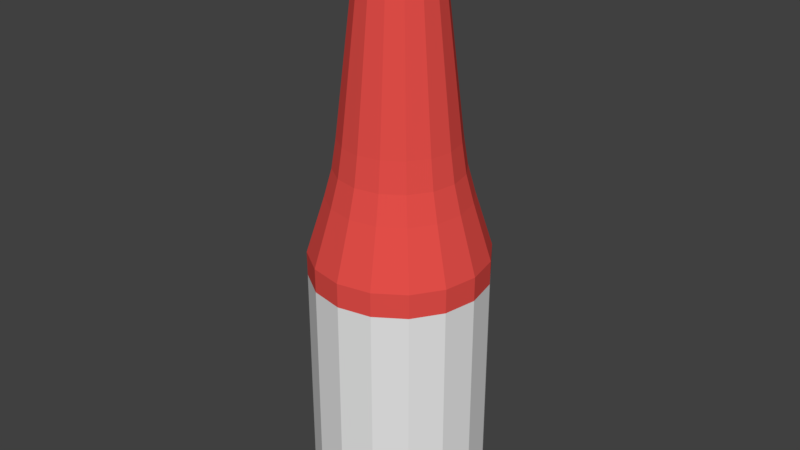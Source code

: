 # Source: Ketchup.blend  (saved by Blender 2.78.0; exported with 4.5.12 LTS)
import bpy
from mathutils import Matrix  # noqa: F401  (used for matrix-valued properties, if any)

bpy.ops.wm.read_factory_settings(use_empty=True)
scene = bpy.context.scene
scene.name = 'Scene'

# ---- collections
col_collection_1 = bpy.data.collections.new('Collection 1'); scene.collection.children.link(col_collection_1)

# ---- materials (node trees are filled in below, after node groups)
mat_ketchup_cap = bpy.data.materials.new('ketchup_cap')
mat_ketchup_cap.alpha_threshold = 0.0
mat_ketchup_cap.diffuse_color = (0.8308, 0.8308, 0.8308, 1.0)
mat_ketchup_cap.roughness = 0.5
mat_ketchup = bpy.data.materials.new('ketchup')
mat_ketchup.alpha_threshold = 0.0
mat_ketchup.diffuse_color = (0.7991, 0.08022, 0.06848, 1.0)
mat_ketchup.roughness = 0.5
mat_label = bpy.data.materials.new('label')
mat_label.alpha_threshold = 0.0
mat_label.roughness = 0.5

# ---- material node trees
mat_ketchup_cap.use_nodes = True; mat_ketchup_cap.node_tree.nodes.clear()
_N = mat_ketchup_cap.node_tree.nodes; _L = mat_ketchup_cap.node_tree.links
n0 = _N.new('ShaderNodeOutputMaterial'); n0.name = 'Material Output'; n0.location = (300, 300)
n1 = _N.new('ShaderNodeBsdfDiffuse'); n1.name = 'Diffuse BSDF'; n1.location = (10, 300)
n1.inputs[0].default_value = (0.8276, 0.8276, 0.8276, 1.0)
_L.new(n1.outputs[0], n0.inputs[0])
n0.is_active_output = True
mat_ketchup.use_nodes = True; mat_ketchup.node_tree.nodes.clear()
_N = mat_ketchup.node_tree.nodes; _L = mat_ketchup.node_tree.links
n0 = _N.new('ShaderNodeOutputMaterial'); n0.name = 'Material Output'; n0.location = (300, 300)
n1 = _N.new('ShaderNodeBsdfDiffuse'); n1.name = 'Diffuse BSDF'; n1.location = (10, 300)
n1.inputs[0].default_value = (0.8, 0.07965, 0.06817, 1.0)
_L.new(n1.outputs[0], n0.inputs[0])
n0.is_active_output = True
mat_label.use_nodes = True; mat_label.node_tree.nodes.clear()
_N = mat_label.node_tree.nodes; _L = mat_label.node_tree.links
n0 = _N.new('ShaderNodeOutputMaterial'); n0.name = 'Material Output'; n0.location = (300, 300)
n1 = _N.new('ShaderNodeBsdfDiffuse'); n1.name = 'Diffuse BSDF'; n1.location = (10, 300)
_L.new(n1.outputs[0], n0.inputs[0])
n0.is_active_output = True

# ---- world
world_world = bpy.data.worlds.new('World'); scene.world = world_world
world_world.color = (0.05088, 0.05088, 0.05088)
world_world.use_sun_shadow = False
world_world.sun_shadow_jitter_overblur = 0.0
world_world.cycles.sampling_method = 'MANUAL'

# ---- meshes
me_circle_002 = bpy.data.meshes.new('Circle.002')
me_circle_002.from_pydata([(1.259e-07, 0.9296, 4.417), (-0.3557, 0.8588, 4.417), (-0.6573, 0.6573, 4.417), (-0.8588, 0.3557, 4.417), (-0.9296, -3.053e-08, 4.417), (-0.8588, -0.3557, 4.417), (-0.6573, -0.6573, 4.417), (-0.3557, -0.8588, 4.417), (-1.446e-08, -0.9296, 4.417), (0.3557, -0.8588, 4.417), (0.6573, -0.6573, 4.417), (0.8588, -0.3557, 4.417), (0.9296, 2.119e-08, 4.417), (0.8588, 0.3557, 4.417), (0.6573, 0.6573, 4.417), (0.3557, 0.8588, 4.417), (1.272e-07, 0.9493, 3.538), (-0.3633, 0.8771, 3.538), (-0.6713, 0.6713, 3.538), (-0.8771, 0.3633, 3.538), (-0.9493, -3.135e-08, 3.538), (-0.8771, -0.3633, 3.538), (-0.6713, -0.6713, 3.538), (-0.3633, -0.8771, 3.538), (-1.619e-08, -0.9493, 3.538), (0.3633, -0.8771, 3.538), (0.6713, -0.6713, 3.538), (0.8771, -0.3633, 3.538), (0.9493, 2.147e-08, 3.538), (0.8771, 0.3633, 3.538), (0.6713, 0.6713, 3.538), (0.3633, 0.8771, 3.538), (0.6721, -0.6721, 4.34), (0.8781, -0.3637, 4.34), (-0.8781, 0.3637, 4.34), (-0.9505, -3.16e-08, 4.34), (0.9505, 2.128e-08, 4.34), (-0.8781, -0.3637, 4.34), (0.8781, 0.3637, 4.34), (-0.6721, -0.6721, 4.34), (0.6721, 0.6721, 4.34), (-0.3637, -0.8781, 4.34), (0.3637, 0.8781, 4.34), (-1.575e-08, -0.9505, 4.34), (1.278e-07, 0.9505, 4.34), (-0.3637, 0.8781, 4.34), (0.3637, -0.8781, 4.34), (-0.6721, 0.6721, 4.34), (1.285e-07, 1.816, -7.962), (-0.6951, 1.678, -7.962), (-1.284, 1.284, -7.962), (-1.678, 0.6951, -7.962), (-1.816, -7.008e-08, -7.962), (-1.678, -0.6951, -7.962), (-1.284, -1.284, -7.962), (-0.6951, -1.678, -7.962), (-1.457e-07, -1.816, -7.962), (0.6951, -1.678, -7.962), (1.284, -1.284, -7.962), (1.678, -0.6951, -7.962), (1.816, 3.097e-08, -7.962), (1.678, 0.6951, -7.962), (1.284, 1.284, -7.962), (0.6951, 1.678, -7.962), (1.296e-07, 1.846, -2.284), (-0.7066, 1.706, -2.284), (-1.306, 1.306, -2.284), (-1.706, 0.7066, -2.284), (-1.846, -7.173e-08, -2.284), (-1.706, -0.7066, -2.284), (-1.306, -1.306, -2.284), (-0.7066, -1.706, -2.284), (-1.492e-07, -1.846, -2.284), (0.7066, -1.706, -2.284), (1.306, -1.306, -2.284), (1.706, -0.7066, -2.284), (1.846, 3.1e-08, -2.284), (1.706, 0.7066, -2.284), (1.306, 1.306, -2.284), (0.7066, 1.706, -2.284), (1.097e-07, 1.31, -0.5023), (-0.5013, 1.21, -0.5023), (-0.9262, 0.9262, -0.5023), (-1.21, 0.5013, -0.5023), (-1.31, -4.228e-08, -0.5023), (-1.21, -0.5013, -0.5023), (-0.9262, -0.9262, -0.5023), (-0.5013, -1.21, -0.5023), (-8.813e-08, -1.31, -0.5023), (0.5013, -1.21, -0.5023), (0.9262, -0.9262, -0.5023), (1.21, -0.5013, -0.5023), (1.31, 3.059e-08, -0.5023), (1.21, 0.5013, -0.5023), (0.9262, 0.9262, -0.5023), (0.5013, 1.21, -0.5023), (6.804e-08, 0.8519, 3.179), (-0.326, 0.787, 3.179), (-0.6024, 0.6024, 3.179), (-0.787, 0.326, 3.179), (-0.8519, -3.607e-08, 3.179), (-0.787, -0.326, 3.179), (-0.6024, -0.6024, 3.179), (-0.326, -0.787, 3.179), (-6.059e-08, -0.8519, 3.179), (0.326, -0.787, 3.179), (0.6024, -0.6024, 3.179), (0.787, -0.326, 3.179), (0.8519, 1.132e-08, 3.179), (0.787, 0.326, 3.179), (0.6024, 0.6024, 3.179), (0.326, 0.787, 3.179), (6.804e-08, 0.8519, 3.982), (-0.326, 0.787, 3.982), (-0.6024, 0.6024, 3.982), (-0.787, 0.326, 3.982), (-0.8519, -3.607e-08, 3.982), (-0.787, -0.326, 3.982), (-0.6024, -0.6024, 3.982), (-0.326, -0.787, 3.982), (-6.059e-08, -0.8519, 3.982), (0.326, -0.787, 3.982), (0.6024, -0.6024, 3.982), (0.787, -0.326, 3.982), (0.8519, 1.132e-08, 3.982), (0.787, 0.326, 3.982), (0.6024, 0.6024, 3.982), (0.326, 0.787, 3.982), (-0.8519, -3.607e-08, 3.539), (-0.787, -0.326, 3.539), (0.8519, 1.132e-08, 3.539), (0.787, 0.326, 3.539), (-0.6024, -0.6024, 3.539), (0.6024, 0.6024, 3.539), (-0.326, -0.787, 3.539), (0.326, 0.787, 3.539), (-6.059e-08, -0.8519, 3.539), (6.804e-08, 0.8519, 3.539), (-0.326, 0.787, 3.539), (0.326, -0.787, 3.539), (-0.6024, 0.6024, 3.539), (0.6024, -0.6024, 3.539), (-0.787, 0.326, 3.539), (0.787, -0.326, 3.539), (-0.787, -0.326, 3.272), (0.787, 0.326, 3.272), (-0.6024, -0.6024, 3.272), (0.6024, 0.6024, 3.272), (-0.326, -0.787, 3.272), (0.326, 0.787, 3.272), (-6.059e-08, -0.8519, 3.272), (-0.326, 0.787, 3.272), (0.326, -0.787, 3.272), (-0.6024, 0.6024, 3.272), (0.6024, -0.6024, 3.272), (-0.787, 0.326, 3.272), (0.787, -0.326, 3.272), (-0.8519, -3.607e-08, 3.272), (0.8519, 1.132e-08, 3.272), (6.804e-08, 0.8519, 3.272), (-0.9268, -3.724e-08, 3.416), (0.9268, 1.433e-08, 3.416), (7.642e-08, 0.9268, 3.416), (-0.8563, -0.3547, 3.416), (0.8563, 0.3547, 3.416), (-0.6554, -0.6554, 3.416), (0.6554, 0.6554, 3.416), (-0.3547, -0.8563, 3.416), (0.3547, 0.8563, 3.416), (-6.353e-08, -0.9268, 3.416), (-0.3547, 0.8563, 3.416), (0.3547, -0.8563, 3.416), (-0.6554, 0.6554, 3.416), (0.6554, -0.6554, 3.416), (-0.8563, 0.3547, 3.416), (0.8563, -0.3547, 3.416), (0.5628, -1.359, -1.093), (1.04, -1.04, -1.093), (-1.04, 1.04, -1.093), (-1.359, 0.5628, -1.093), (1.359, -0.5628, -1.093), (-1.471, -5.124e-08, -1.093), (1.471, 3.058e-08, -1.093), (-1.359, -0.5628, -1.093), (1.359, 0.5628, -1.093), (-1.04, -1.04, -1.093), (1.04, 1.04, -1.093), (-0.5628, -1.359, -1.093), (0.5628, 1.359, -1.093), (-1.068e-07, -1.471, -1.093), (1.153e-07, 1.471, -1.093), (-0.5628, 1.359, -1.093), (0.859, 0.859, 0.1169), (0.4649, 1.122, 0.1169), (-0.4649, -1.122, 0.1169), (-8.257e-08, -1.215, 0.1169), (1.009e-07, 1.215, 0.1169), (-0.4649, 1.122, 0.1169), (0.4649, -1.122, 0.1169), (-0.859, 0.859, 0.1169), (0.859, -0.859, 0.1169), (-1.122, 0.4649, 0.1169), (1.122, -0.4649, 0.1169), (-1.215, -4.04e-08, 0.1169), (1.215, 2.719e-08, 0.1169), (-1.122, -0.4649, 0.1169), (1.122, 0.4649, 0.1169), (-0.859, -0.859, 0.1169), (1.3, -1.3, -7.837), (1.699, -0.7037, -7.837), (-1.699, 0.7037, -7.837), (-1.839, -7.098e-08, -7.837), (1.839, 3.132e-08, -7.837), (-1.699, -0.7037, -7.837), (1.699, 0.7037, -7.837), (-1.3, -1.3, -7.837), (1.3, 1.3, -7.837), (-0.7037, -1.699, -7.837), (0.7037, 1.699, -7.837), (-1.471e-07, -1.839, -7.837), (1.305e-07, 1.839, -7.837), (-0.7037, 1.699, -7.837), (0.7037, -1.699, -7.837), (-1.3, 1.3, -7.837), (1.302, -1.302, -7.322), (1.304, -1.304, -2.799), (-1.701, 0.7047, -7.322), (-1.703, 0.7056, -2.799), (1.302e-07, 1.841, -7.322), (1.299e-07, 1.844, -2.799), (1.703, -0.7056, -2.799), (1.701, -0.7047, -7.322), (-1.844, -7.148e-08, -2.799), (-1.841, -7.123e-08, -7.322), (1.844, 3.111e-08, -2.799), (1.841, 3.122e-08, -7.322), (-1.703, -0.7056, -2.799), (-1.701, -0.7047, -7.322), (1.703, 0.7056, -2.799), (1.701, 0.7047, -7.322), (-1.304, -1.304, -2.799), (-1.302, -1.302, -7.322), (1.304, 1.304, -2.799), (1.302, 1.302, -7.322), (-0.7056, -1.703, -2.799), (-0.7047, -1.701, -7.322), (0.7056, 1.703, -2.799), (0.7047, 1.701, -7.322), (-1.485e-07, -1.844, -2.799), (-1.478e-07, -1.841, -7.322), (-0.7056, 1.703, -2.799), (-0.7047, 1.701, -7.322), (0.7056, -1.703, -2.799), (0.7047, -1.701, -7.322), (-1.304, 1.304, -2.799), (-1.302, 1.302, -7.322)], [], [(33, 32, 26, 27), (35, 34, 19, 20), (36, 33, 27, 28), (37, 35, 20, 21), (38, 36, 28, 29), (39, 37, 21, 22), (40, 38, 29, 30), (41, 39, 22, 23), (42, 40, 30, 31), (43, 41, 23, 24), (45, 44, 16, 17), (44, 42, 31, 16), (46, 43, 24, 25), (47, 45, 17, 18), (32, 46, 25, 26), (34, 47, 18, 19), (1, 2, 3, 4, 5, 6, 7, 8, 9, 10, 11, 12, 13, 14, 15, 0), (3, 2, 47, 34), (10, 9, 46, 32), (2, 1, 45, 47), (9, 8, 43, 46), (0, 15, 42, 44), (1, 0, 44, 45), (8, 7, 41, 43), (15, 14, 40, 42), (7, 6, 39, 41), (14, 13, 38, 40), (6, 5, 37, 39), (13, 12, 36, 38), (5, 4, 35, 37), (12, 11, 33, 36), (4, 3, 34, 35), (11, 10, 32, 33), (230, 75, 74, 225), (232, 68, 67, 227), (234, 76, 75, 230), (236, 69, 68, 232), (238, 77, 76, 234), (240, 70, 69, 236), (242, 78, 77, 238), (244, 71, 70, 240), (246, 79, 78, 242), (248, 72, 71, 244), (250, 65, 64, 229), (229, 64, 79, 246), (252, 73, 72, 248), (254, 66, 65, 250), (225, 74, 73, 252), (227, 67, 66, 254), (177, 90, 89, 176), (179, 83, 82, 178), (180, 91, 90, 177), (181, 84, 83, 179), (182, 92, 91, 180), (183, 85, 84, 181), (184, 93, 92, 182), (185, 86, 85, 183), (186, 94, 93, 184), (187, 87, 86, 185), (188, 95, 94, 186), (189, 88, 87, 187), (191, 81, 80, 190), (190, 80, 95, 188), (176, 89, 88, 189), (178, 82, 81, 191), (193, 111, 110, 192), (195, 104, 103, 194), (197, 97, 96, 196), (196, 96, 111, 193), (198, 105, 104, 195), (199, 98, 97, 197), (200, 106, 105, 198), (201, 99, 98, 199), (202, 107, 106, 200), (203, 100, 99, 201), (204, 108, 107, 202), (205, 101, 100, 203), (206, 109, 108, 204), (207, 102, 101, 205), (192, 110, 109, 206), (194, 103, 102, 207), (129, 117, 116, 128), (131, 125, 124, 130), (132, 118, 117, 129), (133, 126, 125, 131), (134, 119, 118, 132), (135, 127, 126, 133), (136, 120, 119, 134), (138, 113, 112, 137), (137, 112, 127, 135), (139, 121, 120, 136), (140, 114, 113, 138), (141, 122, 121, 139), (142, 115, 114, 140), (143, 123, 122, 141), (128, 116, 115, 142), (130, 124, 123, 143), (161, 130, 143, 175), (160, 128, 142, 174), (175, 143, 141, 173), (174, 142, 140, 172), (173, 141, 139, 171), (172, 140, 138, 170), (171, 139, 136, 169), (162, 137, 135, 168), (170, 138, 137, 162), (169, 136, 134, 167), (168, 135, 133, 166), (167, 134, 132, 165), (166, 133, 131, 164), (165, 132, 129, 163), (164, 131, 130, 161), (163, 129, 128, 160), (101, 144, 157, 100), (109, 145, 158, 108), (102, 146, 144, 101), (110, 147, 145, 109), (103, 148, 146, 102), (111, 149, 147, 110), (104, 150, 148, 103), (97, 151, 159, 96), (96, 159, 149, 111), (105, 152, 150, 104), (98, 153, 151, 97), (106, 154, 152, 105), (99, 155, 153, 98), (107, 156, 154, 106), (100, 157, 155, 99), (108, 158, 156, 107), (144, 163, 160, 157), (145, 164, 161, 158), (146, 165, 163, 144), (147, 166, 164, 145), (148, 167, 165, 146), (149, 168, 166, 147), (150, 169, 167, 148), (151, 170, 162, 159), (159, 162, 168, 149), (152, 171, 169, 150), (153, 172, 170, 151), (154, 173, 171, 152), (155, 174, 172, 153), (156, 175, 173, 154), (157, 160, 174, 155), (158, 161, 175, 156), (66, 178, 191, 65), (73, 176, 189, 72), (64, 190, 188, 79), (65, 191, 190, 64), (72, 189, 187, 71), (79, 188, 186, 78), (71, 187, 185, 70), (78, 186, 184, 77), (70, 185, 183, 69), (77, 184, 182, 76), (69, 183, 181, 68), (76, 182, 180, 75), (68, 181, 179, 67), (75, 180, 177, 74), (67, 179, 178, 66), (74, 177, 176, 73), (87, 194, 207, 86), (94, 192, 206, 93), (86, 207, 205, 85), (93, 206, 204, 92), (85, 205, 203, 84), (92, 204, 202, 91), (84, 203, 201, 83), (91, 202, 200, 90), (83, 201, 199, 82), (90, 200, 198, 89), (82, 199, 197, 81), (89, 198, 195, 88), (80, 196, 193, 95), (81, 197, 196, 80), (88, 195, 194, 87), (95, 193, 192, 94), (49, 48, 63, 62, 61, 60, 59, 58, 57, 56, 55, 54, 53, 52, 51, 50), (51, 210, 223, 50), (58, 208, 222, 57), (50, 223, 221, 49), (57, 222, 219, 56), (48, 220, 218, 63), (49, 221, 220, 48), (56, 219, 217, 55), (63, 218, 216, 62), (55, 217, 215, 54), (62, 216, 214, 61), (54, 215, 213, 53), (61, 214, 212, 60), (53, 213, 211, 52), (60, 212, 209, 59), (52, 211, 210, 51), (59, 209, 208, 58), (210, 226, 255, 223), (226, 227, 254, 255), (208, 224, 253, 222), (224, 225, 252, 253), (223, 255, 251, 221), (255, 254, 250, 251), (222, 253, 249, 219), (253, 252, 248, 249), (220, 228, 247, 218), (228, 229, 246, 247), (221, 251, 228, 220), (251, 250, 229, 228), (219, 249, 245, 217), (249, 248, 244, 245), (218, 247, 243, 216), (247, 246, 242, 243), (217, 245, 241, 215), (245, 244, 240, 241), (216, 243, 239, 214), (243, 242, 238, 239), (215, 241, 237, 213), (241, 240, 236, 237), (214, 239, 235, 212), (239, 238, 234, 235), (213, 237, 233, 211), (237, 236, 232, 233), (212, 235, 231, 209), (235, 234, 230, 231), (211, 233, 226, 210), (233, 232, 227, 226), (209, 231, 224, 208), (231, 230, 225, 224)])
me_circle_002.polygons.foreach_set('material_index', [0, 0, 0, 0, 0, 0, 0, 0, 0, 0, 0, 0, 0, 0, 0, 0, 0, 0, 0, 0, 0, 0, 0, 0, 0, 0, 0, 0, 0, 0, 0, 0, 0, 1, 1, 1, 1, 1, 1, 1, 1, 1, 1, 1, 1, 1, 1, 1, 1, 1, 1, 1, 1, 1, 1, 1, 1, 1, 1, 1, 1, 1, 1, 1, 1, 1, 1, 1, 1, 1, 1, 1, 1, 1, 1, 1, 1, 1, 1, 1, 1, 1, 1, 1, 1, 1, 1, 1, 1, 1, 1, 1, 1, 1, 1, 1, 1, 1, 1, 1, 1, 1, 1, 1, 1, 1, 1, 1, 1, 1, 1, 1, 1, 1, 1, 1, 1, 1, 1, 1, 1, 1, 1, 1, 1, 1, 1, 1, 1, 1, 1, 1, 1, 1, 1, 1, 1, 1, 1, 1, 1, 1, 1, 1, 1, 1, 1, 1, 1, 1, 1, 1, 1, 1, 1, 1, 1, 1, 1, 1, 1, 1, 1, 1, 1, 1, 1, 1, 1, 1, 1, 1, 1, 1, 1, 1, 1, 1, 1, 1, 1, 1, 1, 1, 1, 1, 1, 1, 1, 1, 1, 1, 1, 1, 1, 2, 1, 2, 1, 2, 1, 2, 1, 2, 1, 2, 1, 2, 1, 2, 1, 2, 1, 2, 1, 2, 1, 2, 1, 2, 1, 2, 1, 2, 1, 2])
me_circle_002.materials.append(mat_ketchup_cap)
me_circle_002.materials.append(mat_ketchup)
me_circle_002.materials.append(mat_label)
me_circle_002.use_remesh_preserve_volume = False
me_circle_002.use_remesh_preserve_attributes = False
me_circle_002.use_mirror_vertex_groups = False
me_circle_002.update()

# ---- objects
ob_circle_001 = bpy.data.objects.new('Circle.001', me_circle_002)

# ---- transforms, parenting, visibility, modifiers, constraints
ob_circle_001.location = (-9.523e-08, -6.9e-09, 5.394)
ob_circle_001.scale = (0.7409, 0.7409, 0.7409)
ob_circle_001.lineart.crease_threshold = 0.0

# ---- collection membership
col_collection_1.objects.link(ob_circle_001)

# ---- scene / render settings (as saved in the file)
scene.frame_start = 1; scene.frame_end = 250; scene.frame_set(1)
scene.render.engine = 'CYCLES'
scene.render.resolution_percentage = 50
scene.render.dither_intensity = 0.0
scene.cycles.use_denoising = False
scene.cycles.samples = 128
scene.cycles.sampling_pattern = 'TABULATED_SOBOL'
scene.cycles.light_sampling_threshold = 0.0
scene.cycles.use_adaptive_sampling = False
scene.cycles.use_light_tree = False
scene.cycles.blur_glossy = 0.0
scene.cycles.sample_clamp_indirect = 0.0
scene.view_settings.view_transform = 'Standard'
bpy.context.view_layer.update()

# ---- added for rendering (the .blend has no active camera and no usable light): camera, sun
cam_auto = bpy.data.cameras.new('AutoCamera')
cam_auto.lens = 50.0
cam_auto.sensor_width = 36.0
cam_auto.clip_end = 1000.0
ob_auto_camera = bpy.data.objects.new('AutoCamera', cam_auto)
scene.collection.objects.link(ob_auto_camera)
ob_auto_camera.location = (9.21053, -11.0526, 11.4493)
ob_auto_camera.rotation_euler = (1.09748, -7.21219e-08, 0.694738)
scene.camera = ob_auto_camera
light_auto_sun = bpy.data.lights.new('AutoSun', 'SUN')
light_auto_sun.energy = 3.0
light_auto_sun.angle = 0.0523599
ob_auto_sun = bpy.data.objects.new('AutoSun', light_auto_sun)
scene.collection.objects.link(ob_auto_sun)
ob_auto_sun.rotation_euler = (0.872665, 0.174533, 0.523599)
bpy.context.view_layer.update()
